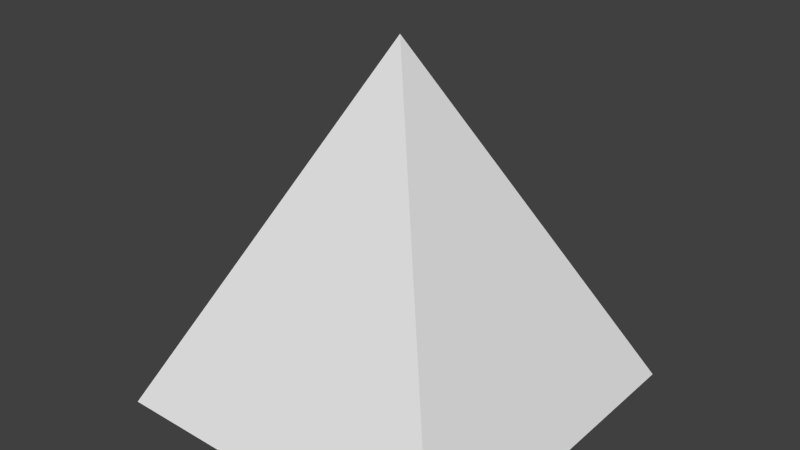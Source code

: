 # Source: generator.blend  (saved by Blender 2.79.0; exported with 4.5.12 LTS)
import bpy
from mathutils import Matrix  # noqa: F401  (used for matrix-valued properties, if any)

bpy.ops.wm.read_factory_settings(use_empty=True)
scene = bpy.context.scene
scene.name = 'Scene'

# ---- collections
col_collection_1 = bpy.data.collections.new('Collection 1'); scene.collection.children.link(col_collection_1)

# ---- world
world_world = bpy.data.worlds.new('World'); scene.world = world_world
world_world.color = (0.05088, 0.05088, 0.05088)
world_world.use_sun_shadow = False
world_world.sun_shadow_jitter_overblur = 0.0
world_world.cycles.sampling_method = 'NONE'
world_world.cycles.sample_map_resolution = 256

# ---- meshes
me_cube_000 = bpy.data.meshes.new('Cube.000')
me_cube_000.from_pydata([], [], [])
_uv = me_cube_000.uv_layers.new(name='UVMap')
_uv.uv.foreach_set('vector', [])
me_cube_000.use_remesh_preserve_volume = False
me_cube_000.use_remesh_preserve_attributes = False
me_cube_000.use_mirror_vertex_groups = False
me_cube_000.update()
me_cube_002 = bpy.data.meshes.new('Cube.002')
me_cube_002.from_pydata([(0.5, 0.5, 1.0), (1.0, 1.0, 0.0), (0.5, 0.5, 1.0), (1.0, -4.47e-08, 0.0), (0.5, 0.5, 1.0), (0.0, 1.0, 0.0), (0.5, 0.5, 1.0), (0.0, -4.47e-08, 0.0)], [], [(0, 4, 6, 2), (5, 1, 3, 7), (1, 0, 2, 3), (3, 2, 6, 7), (5, 4, 0, 1), (7, 6, 4, 5)])
_uv = me_cube_002.uv_layers.new(name='UVMap')
_uv.uv.foreach_set('vector', [0.0, 0.0, 1.0, 0.0, 1.0, 1.0, 0.0, 1.0, 0.0, 0.0, 1.0, 0.0, 1.0, 1.0, 0.0, 1.0, 0.9646, 0.9548, 0.02532, 0.4852, 0.02532, 0.4852, 0.9646, 0.01554, 0.9471, 0.959, 0.02649, 0.4987, 0.02649, 0.4987, 0.9471, 0.0384, 0.9559, 0.9752, 0.02994, 0.5122, 0.02994, 0.5122, 0.9559, 0.04924, 0.9646, 0.01554, 0.02532, 0.4852, 0.02532, 0.4852, 0.9646, 0.9548])
me_cube_002.use_remesh_preserve_volume = False
me_cube_002.use_remesh_preserve_attributes = False
me_cube_002.use_mirror_vertex_groups = False
me_cube_002.update()

# ---- objects
ob_cube_001 = bpy.data.objects.new('Cube.001', me_cube_000)
ob_cube = bpy.data.objects.new('Cube', me_cube_002)

# ---- transforms, parenting, visibility, modifiers, constraints
ob_cube_001.location = (0.0, 0.0, 0.0)
ob_cube_001.lineart.crease_threshold = 0.0
ob_cube.location = (0.0, -1.0, 0.0)
ob_cube.lineart.crease_threshold = 0.0

# ---- collection membership
col_collection_1.objects.link(ob_cube_001)
col_collection_1.objects.link(ob_cube)

# ---- scene / render settings (as saved in the file)
scene.frame_start = 1; scene.frame_end = 250; scene.frame_set(1)
scene.render.engine = 'BLENDER_EEVEE_NEXT'
scene.render.image_settings.color_mode = 'RGB'
scene.render.image_settings.compression = 90
scene.render.resolution_percentage = 50
scene.render.dither_intensity = 0.0
scene.cycles.use_denoising = False
scene.cycles.samples = 10
scene.cycles.sampling_pattern = 'TABULATED_SOBOL'
scene.cycles.light_sampling_threshold = 0.0
scene.cycles.use_adaptive_sampling = False
scene.cycles.use_light_tree = False
scene.cycles.blur_glossy = 0.0
scene.cycles.volume_bounces = 1
scene.cycles.pixel_filter_type = 'GAUSSIAN'
scene.cycles.sample_clamp_indirect = 0.0
scene.view_settings.view_transform = 'Standard'
bpy.context.view_layer.update()

# ---- added for rendering (the .blend has no active camera and no usable light): camera, sun
cam_auto = bpy.data.cameras.new('AutoCamera')
cam_auto.lens = 50.0
cam_auto.sensor_width = 36.0
cam_auto.clip_end = 1000.0
ob_auto_camera = bpy.data.objects.new('AutoCamera', cam_auto)
scene.collection.objects.link(ob_auto_camera)
ob_auto_camera.location = (2.10254, -2.42304, 1.78203)
ob_auto_camera.rotation_euler = (1.09748, -7.21219e-08, 0.694738)
scene.camera = ob_auto_camera
light_auto_sun = bpy.data.lights.new('AutoSun', 'SUN')
light_auto_sun.energy = 3.0
light_auto_sun.angle = 0.0523599
ob_auto_sun = bpy.data.objects.new('AutoSun', light_auto_sun)
scene.collection.objects.link(ob_auto_sun)
ob_auto_sun.rotation_euler = (0.872665, 0.174533, 0.523599)
bpy.context.view_layer.update()
